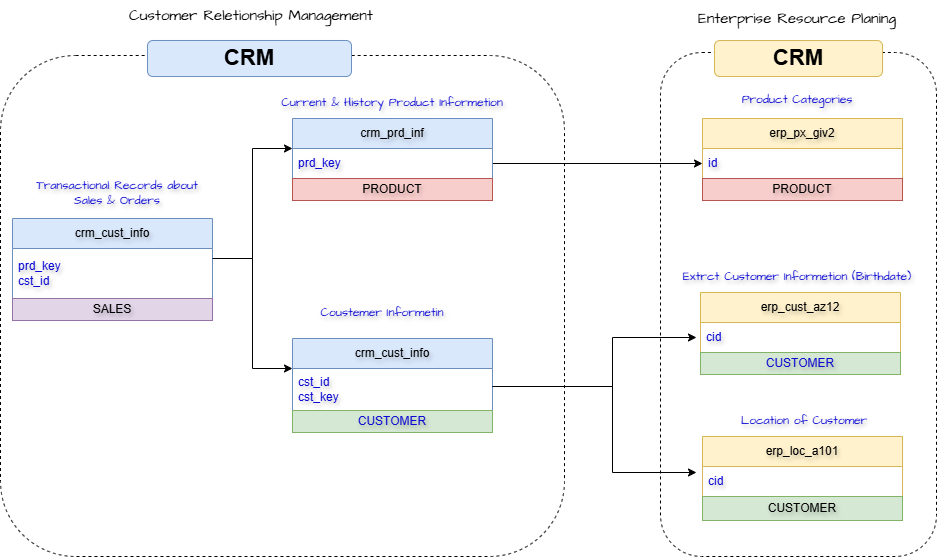

The diagram above was exported from draw.io. Its source (the exported page's mxGraphModel, read from the mxfile embedded in the PNG):
<mxGraphModel dx="2700" dy="660" grid="0" gridSize="12" guides="1" tooltips="1" connect="1" arrows="1" fold="1" page="0" pageScale="1" pageWidth="850" pageHeight="1100" math="0" shadow="0">
  <root>
    <mxCell id="0" />
    <mxCell id="1" parent="0" />
    <mxCell id="8tu3xUaAxRjrlfLyjoYp-57" edge="1" parent="1" source="8tu3xUaAxRjrlfLyjoYp-2" style="edgeStyle=orthogonalEdgeStyle;rounded=0;orthogonalLoop=1;jettySize=auto;html=1;exitX=1;exitY=0.75;exitDx=0;exitDy=0;entryX=0;entryY=0.75;entryDx=0;entryDy=0;fontColor=light-dark(#0c09d3, #ededed);textShadow=1;" target="8tu3xUaAxRjrlfLyjoYp-44">
      <mxGeometry relative="1" as="geometry" />
    </mxCell>
    <mxCell id="8tu3xUaAxRjrlfLyjoYp-2" parent="1" style="swimlane;fontStyle=0;childLayout=stackLayout;horizontal=1;startSize=30;horizontalStack=0;resizeParent=1;resizeParentMax=0;resizeLast=0;collapsible=1;marginBottom=0;whiteSpace=wrap;html=1;rounded=0;fillColor=#dae8fc;strokeColor=#6c8ebf;textShadow=1;" value="crm_prd_inf" vertex="1">
      <mxGeometry height="60" width="200" x="-560" y="210" as="geometry" />
    </mxCell>
    <mxCell id="8tu3xUaAxRjrlfLyjoYp-3" parent="8tu3xUaAxRjrlfLyjoYp-2" style="text;strokeColor=none;fillColor=none;align=left;verticalAlign=middle;spacingLeft=4;spacingRight=4;overflow=hidden;points=[[0,0.5],[1,0.5]];portConstraint=eastwest;rotatable=0;whiteSpace=wrap;html=1;rounded=0;fontColor=light-dark(#0c09d3, #ededed);textShadow=1;" value="prd_key" vertex="1">
      <mxGeometry height="30" width="200" y="30" as="geometry" />
    </mxCell>
    <mxCell id="8tu3xUaAxRjrlfLyjoYp-15" parent="1" style="swimlane;fontStyle=0;childLayout=stackLayout;horizontal=1;startSize=30;horizontalStack=0;resizeParent=1;resizeParentMax=0;resizeLast=0;collapsible=1;marginBottom=0;whiteSpace=wrap;html=1;rounded=0;fillColor=#dae8fc;strokeColor=#6c8ebf;textShadow=1;" value="crm_cust_info" vertex="1">
      <mxGeometry height="72" width="200" x="-560" y="430" as="geometry" />
    </mxCell>
    <mxCell id="8tu3xUaAxRjrlfLyjoYp-16" parent="8tu3xUaAxRjrlfLyjoYp-15" style="text;strokeColor=none;fillColor=none;align=left;verticalAlign=middle;spacingLeft=4;spacingRight=4;overflow=hidden;points=[[0,0.5],[1,0.5]];portConstraint=eastwest;rotatable=0;whiteSpace=wrap;html=1;rounded=0;fontColor=light-dark(#0c09d3, #ededed);textShadow=1;" value="cst_id&lt;div&gt;cst_key&lt;/div&gt;" vertex="1">
      <mxGeometry height="42" width="200" y="30" as="geometry" />
    </mxCell>
    <mxCell id="8tu3xUaAxRjrlfLyjoYp-17" parent="1" style="text;html=1;whiteSpace=wrap;strokeColor=none;fillColor=none;align=center;verticalAlign=middle;rounded=0;fontFamily=Architects Daughter;fontSource=https%3A%2F%2Ffonts.googleapis.com%2Fcss%3Ffamily%3DArchitects%2BDaughter;fontColor=light-dark(#0c09d3, #ededed);textShadow=1;" value="Coustemer Informetin" vertex="1">
      <mxGeometry height="30" width="140" x="-540" y="390" as="geometry" />
    </mxCell>
    <mxCell id="8tu3xUaAxRjrlfLyjoYp-18" parent="1" style="text;html=1;whiteSpace=wrap;strokeColor=none;fillColor=none;align=center;verticalAlign=middle;rounded=0;fontFamily=Architects Daughter;fontSource=https://fonts.googleapis.com/css?family=Architects+Daughter;fontColor=light-dark(#0c09d3, #ededed);textShadow=1;" value="Current &amp;amp; History Product Informetion" vertex="1">
      <mxGeometry height="30" width="290" x="-605" y="180" as="geometry" />
    </mxCell>
    <mxCell id="8tu3xUaAxRjrlfLyjoYp-32" edge="1" parent="1" source="8tu3xUaAxRjrlfLyjoYp-20" style="edgeStyle=orthogonalEdgeStyle;rounded=0;orthogonalLoop=1;jettySize=auto;html=1;entryX=0;entryY=0.5;entryDx=0;entryDy=0;fontColor=light-dark(#0c09d3, #ededed);textShadow=1;" target="8tu3xUaAxRjrlfLyjoYp-2">
      <mxGeometry relative="1" as="geometry">
        <mxPoint x="-600" y="240" as="targetPoint" />
      </mxGeometry>
    </mxCell>
    <mxCell id="8tu3xUaAxRjrlfLyjoYp-20" parent="1" style="swimlane;fontStyle=0;childLayout=stackLayout;horizontal=1;startSize=30;horizontalStack=0;resizeParent=1;resizeParentMax=0;resizeLast=0;collapsible=1;marginBottom=0;whiteSpace=wrap;html=1;rounded=0;textShadow=1;fillColor=#dae8fc;strokeColor=#6c8ebf;" value="crm_cust_info" vertex="1">
      <mxGeometry height="80" width="200" x="-840" y="310" as="geometry" />
    </mxCell>
    <mxCell id="8tu3xUaAxRjrlfLyjoYp-21" parent="8tu3xUaAxRjrlfLyjoYp-20" style="text;strokeColor=none;fillColor=none;align=left;verticalAlign=middle;spacingLeft=4;spacingRight=4;overflow=hidden;points=[[0,0.5],[1,0.5]];portConstraint=eastwest;rotatable=0;whiteSpace=wrap;html=1;rounded=0;fontColor=light-dark(#0c09d3, #ededed);textShadow=1;" value="prd_key&lt;div&gt;cst_id&lt;/div&gt;" vertex="1">
      <mxGeometry height="50" width="200" y="30" as="geometry" />
    </mxCell>
    <mxCell id="8tu3xUaAxRjrlfLyjoYp-22" parent="1" style="text;html=1;whiteSpace=wrap;strokeColor=none;fillColor=none;align=center;verticalAlign=middle;rounded=0;fontFamily=Architects Daughter;fontSource=https://fonts.googleapis.com/css?family=Architects+Daughter;fontColor=light-dark(#0c09d3, #ededed);textShadow=1;" value="Transactional Records about Sales &amp;amp; Orders" vertex="1">
      <mxGeometry height="30" width="190" x="-830" y="270" as="geometry" />
    </mxCell>
    <mxCell id="8tu3xUaAxRjrlfLyjoYp-37" edge="1" parent="1" style="edgeStyle=orthogonalEdgeStyle;rounded=0;orthogonalLoop=1;jettySize=auto;html=1;entryX=0;entryY=0.5;entryDx=0;entryDy=0;fontColor=light-dark(#0c09d3, #ededed);textShadow=1;">
      <mxGeometry relative="1" as="geometry">
        <Array as="points">
          <mxPoint x="-600" y="350" />
          <mxPoint x="-600" y="460" />
        </Array>
        <mxPoint x="-640" y="350" as="sourcePoint" />
        <mxPoint x="-560" y="460" as="targetPoint" />
      </mxGeometry>
    </mxCell>
    <mxCell id="8tu3xUaAxRjrlfLyjoYp-41" parent="1" style="rounded=0;whiteSpace=wrap;html=1;fillColor=#e1d5e7;strokeColor=#9673a6;textShadow=1;" value="SALES" vertex="1">
      <mxGeometry height="22" width="200" x="-840" y="390" as="geometry" />
    </mxCell>
    <mxCell id="8tu3xUaAxRjrlfLyjoYp-42" parent="1" style="rounded=0;whiteSpace=wrap;html=1;fillColor=#f8cecc;strokeColor=#b85450;textShadow=1;" value="PRODUCT" vertex="1">
      <mxGeometry height="22" width="200" x="-560" y="270" as="geometry" />
    </mxCell>
    <mxCell id="8tu3xUaAxRjrlfLyjoYp-43" parent="1" style="rounded=0;whiteSpace=wrap;html=1;fillColor=#d5e8d4;strokeColor=#82b366;fontColor=light-dark(#0c09d3, #ededed);textShadow=1;" value="CUSTOMER" vertex="1">
      <mxGeometry height="22" width="200" x="-560" y="502" as="geometry" />
    </mxCell>
    <mxCell id="8tu3xUaAxRjrlfLyjoYp-44" parent="1" style="swimlane;fontStyle=0;childLayout=stackLayout;horizontal=1;startSize=30;horizontalStack=0;resizeParent=1;resizeParentMax=0;resizeLast=0;collapsible=1;marginBottom=0;whiteSpace=wrap;html=1;rounded=0;fillColor=#fff2cc;strokeColor=#d6b656;textShadow=1;" value="erp_px_giv2" vertex="1">
      <mxGeometry height="60" width="200" x="-150" y="210" as="geometry" />
    </mxCell>
    <mxCell id="8tu3xUaAxRjrlfLyjoYp-45" parent="8tu3xUaAxRjrlfLyjoYp-44" style="text;strokeColor=none;fillColor=none;align=left;verticalAlign=middle;spacingLeft=4;spacingRight=4;overflow=hidden;points=[[0,0.5],[1,0.5]];portConstraint=eastwest;rotatable=0;whiteSpace=wrap;html=1;rounded=0;fontColor=light-dark(#0c09d3, #ededed);textShadow=1;" value="id" vertex="1">
      <mxGeometry height="30" width="200" y="30" as="geometry" />
    </mxCell>
    <mxCell id="8tu3xUaAxRjrlfLyjoYp-46" parent="1" style="rounded=0;whiteSpace=wrap;html=1;fillColor=#f8cecc;strokeColor=#b85450;textShadow=1;" value="PRODUCT" vertex="1">
      <mxGeometry height="22" width="200" x="-150" y="270" as="geometry" />
    </mxCell>
    <mxCell id="8tu3xUaAxRjrlfLyjoYp-47" parent="1" style="text;html=1;whiteSpace=wrap;strokeColor=none;fillColor=none;align=center;verticalAlign=middle;rounded=0;fontFamily=Architects Daughter;fontSource=https://fonts.googleapis.com/css?family=Architects+Daughter;fontColor=light-dark(#0c09d3, #ededed);textShadow=1;" value="Product Categories" vertex="1">
      <mxGeometry height="30" width="290" x="-200" y="177" as="geometry" />
    </mxCell>
    <mxCell id="8tu3xUaAxRjrlfLyjoYp-48" parent="1" style="swimlane;fontStyle=0;childLayout=stackLayout;horizontal=1;startSize=30;horizontalStack=0;resizeParent=1;resizeParentMax=0;resizeLast=0;collapsible=1;marginBottom=0;whiteSpace=wrap;html=1;rounded=0;fillColor=#fff2cc;strokeColor=#d6b656;textShadow=1;" value="erp_cust_az12" vertex="1">
      <mxGeometry height="60" width="200" x="-152" y="384" as="geometry" />
    </mxCell>
    <mxCell id="8tu3xUaAxRjrlfLyjoYp-49" parent="8tu3xUaAxRjrlfLyjoYp-48" style="text;strokeColor=none;fillColor=none;align=left;verticalAlign=middle;spacingLeft=4;spacingRight=4;overflow=hidden;points=[[0,0.5],[1,0.5]];portConstraint=eastwest;rotatable=0;whiteSpace=wrap;html=1;rounded=0;fontColor=light-dark(#0c09d3, #ededed);textShadow=1;" value="cid" vertex="1">
      <mxGeometry height="30" width="200" y="30" as="geometry" />
    </mxCell>
    <mxCell id="8tu3xUaAxRjrlfLyjoYp-50" parent="1" style="rounded=0;whiteSpace=wrap;html=1;fillColor=#d5e8d4;strokeColor=#82b366;fontColor=light-dark(#0c09d3, #ededed);textShadow=1;" value="CUSTOMER" vertex="1">
      <mxGeometry height="22" width="200" x="-152" y="444" as="geometry" />
    </mxCell>
    <mxCell id="8tu3xUaAxRjrlfLyjoYp-52" parent="1" style="swimlane;fontStyle=0;childLayout=stackLayout;horizontal=1;startSize=30;horizontalStack=0;resizeParent=1;resizeParentMax=0;resizeLast=0;collapsible=1;marginBottom=0;whiteSpace=wrap;html=1;rounded=0;fillColor=#fff2cc;strokeColor=#d6b656;textShadow=1;" value="erp_loc_a101" vertex="1">
      <mxGeometry height="60" width="200" x="-150" y="528" as="geometry" />
    </mxCell>
    <mxCell id="8tu3xUaAxRjrlfLyjoYp-53" parent="8tu3xUaAxRjrlfLyjoYp-52" style="text;strokeColor=none;fillColor=none;align=left;verticalAlign=middle;spacingLeft=4;spacingRight=4;overflow=hidden;points=[[0,0.5],[1,0.5]];portConstraint=eastwest;rotatable=0;whiteSpace=wrap;html=1;rounded=0;fontColor=light-dark(#0c09d3, #ededed);textShadow=1;" value="cid" vertex="1">
      <mxGeometry height="30" width="200" y="30" as="geometry" />
    </mxCell>
    <mxCell id="8tu3xUaAxRjrlfLyjoYp-54" parent="1" style="rounded=0;whiteSpace=wrap;html=1;fillColor=#d5e8d4;strokeColor=#82b366;textShadow=1;" value="CUSTOMER" vertex="1">
      <mxGeometry height="24" width="200" x="-150" y="588" as="geometry" />
    </mxCell>
    <mxCell id="8tu3xUaAxRjrlfLyjoYp-55" parent="1" style="text;html=1;whiteSpace=wrap;strokeColor=none;fillColor=none;align=center;verticalAlign=middle;rounded=0;fontFamily=Architects Daughter;fontSource=https://fonts.googleapis.com/css?family=Architects+Daughter;fontColor=light-dark(#0c09d3, #ededed);textShadow=1;" value="Extrct Customer Informetion (Birthdate)" vertex="1">
      <mxGeometry height="30" width="290" x="-200" y="354" as="geometry" />
    </mxCell>
    <mxCell id="8tu3xUaAxRjrlfLyjoYp-56" parent="1" style="text;html=1;whiteSpace=wrap;strokeColor=none;fillColor=none;align=center;verticalAlign=middle;rounded=0;fontFamily=Architects Daughter;fontSource=https://fonts.googleapis.com/css?family=Architects+Daughter;fontColor=light-dark(#0c09d3, #ededed);textShadow=1;" value="Location of Customer" vertex="1">
      <mxGeometry height="30" width="264" x="-180" y="498" as="geometry" />
    </mxCell>
    <mxCell id="8tu3xUaAxRjrlfLyjoYp-60" edge="1" parent="1" style="edgeStyle=orthogonalEdgeStyle;rounded=0;orthogonalLoop=1;jettySize=auto;html=1;fontColor=light-dark(#0c09d3, #ededed);textShadow=1;">
      <mxGeometry relative="1" as="geometry">
        <Array as="points">
          <mxPoint x="-240" y="478" />
          <mxPoint x="-240" y="429" />
        </Array>
        <mxPoint x="-360" y="478" as="sourcePoint" />
        <mxPoint x="-156" y="429" as="targetPoint" />
      </mxGeometry>
    </mxCell>
    <mxCell id="8tu3xUaAxRjrlfLyjoYp-61" edge="1" parent="1" style="edgeStyle=orthogonalEdgeStyle;rounded=0;orthogonalLoop=1;jettySize=auto;html=1;fontColor=light-dark(#0c09d3, #ededed);textShadow=1;">
      <mxGeometry relative="1" as="geometry">
        <Array as="points">
          <mxPoint x="-240" y="478" />
          <mxPoint x="-240" y="564" />
        </Array>
        <mxPoint x="-360" y="478" as="sourcePoint" />
        <mxPoint x="-156" y="564" as="targetPoint" />
      </mxGeometry>
    </mxCell>
    <mxCell id="8tu3xUaAxRjrlfLyjoYp-67" parent="1" style="text;html=1;whiteSpace=wrap;strokeColor=none;fillColor=none;align=center;verticalAlign=middle;rounded=0;fontFamily=Architects Daughter;fontSource=https%3A%2F%2Ffonts.googleapis.com%2Fcss%3Ffamily%3DArchitects%2BDaughter;" value="&lt;font style=&quot;font-size: 15px;&quot;&gt;Customer Reletionship Management&lt;/font&gt;" vertex="1">
      <mxGeometry height="30" width="258" x="-730" y="92" as="geometry" />
    </mxCell>
    <mxCell id="8tu3xUaAxRjrlfLyjoYp-68" parent="1" style="text;html=1;whiteSpace=wrap;strokeColor=none;fillColor=none;align=center;verticalAlign=middle;rounded=0;fontFamily=Architects Daughter;fontSource=https://fonts.googleapis.com/css?family=Architects+Daughter;" value="&lt;font style=&quot;font-size: 15px;&quot;&gt;Enterprise Resource Planing&lt;/font&gt;" vertex="1">
      <mxGeometry height="30" width="222" x="-166" y="95" as="geometry" />
    </mxCell>
    <mxCell id="8tu3xUaAxRjrlfLyjoYp-70" parent="1" style="rounded=1;whiteSpace=wrap;html=1;fillColor=none;dashed=1;" value="" vertex="1">
      <mxGeometry height="501" width="564" x="-852" y="147" as="geometry" />
    </mxCell>
    <mxCell id="8tu3xUaAxRjrlfLyjoYp-71" parent="1" style="rounded=1;whiteSpace=wrap;html=1;fillColor=none;dashed=1;strokeColor=light-dark(#000000,#EDEDED);" value="" vertex="1">
      <mxGeometry height="504" width="276" x="-192" y="144" as="geometry" />
    </mxCell>
    <mxCell id="8tu3xUaAxRjrlfLyjoYp-73" parent="1" style="rounded=1;whiteSpace=wrap;html=1;fillColor=#dae8fc;fontSize=22;strokeColor=#6c8ebf;" value="&lt;b&gt;CRM&lt;/b&gt;" vertex="1">
      <mxGeometry height="36" width="204" x="-705" y="132" as="geometry" />
    </mxCell>
    <mxCell id="8tu3xUaAxRjrlfLyjoYp-75" parent="1" style="rounded=1;whiteSpace=wrap;html=1;fillColor=#fff2cc;strokeColor=#d6b656;" value="&lt;font style=&quot;font-size: 22px;&quot;&gt;&lt;b style=&quot;&quot;&gt;CRM&lt;/b&gt;&lt;/font&gt;" vertex="1">
      <mxGeometry height="36" width="168" x="-138" y="132" as="geometry" />
    </mxCell>
  </root>
</mxGraphModel>